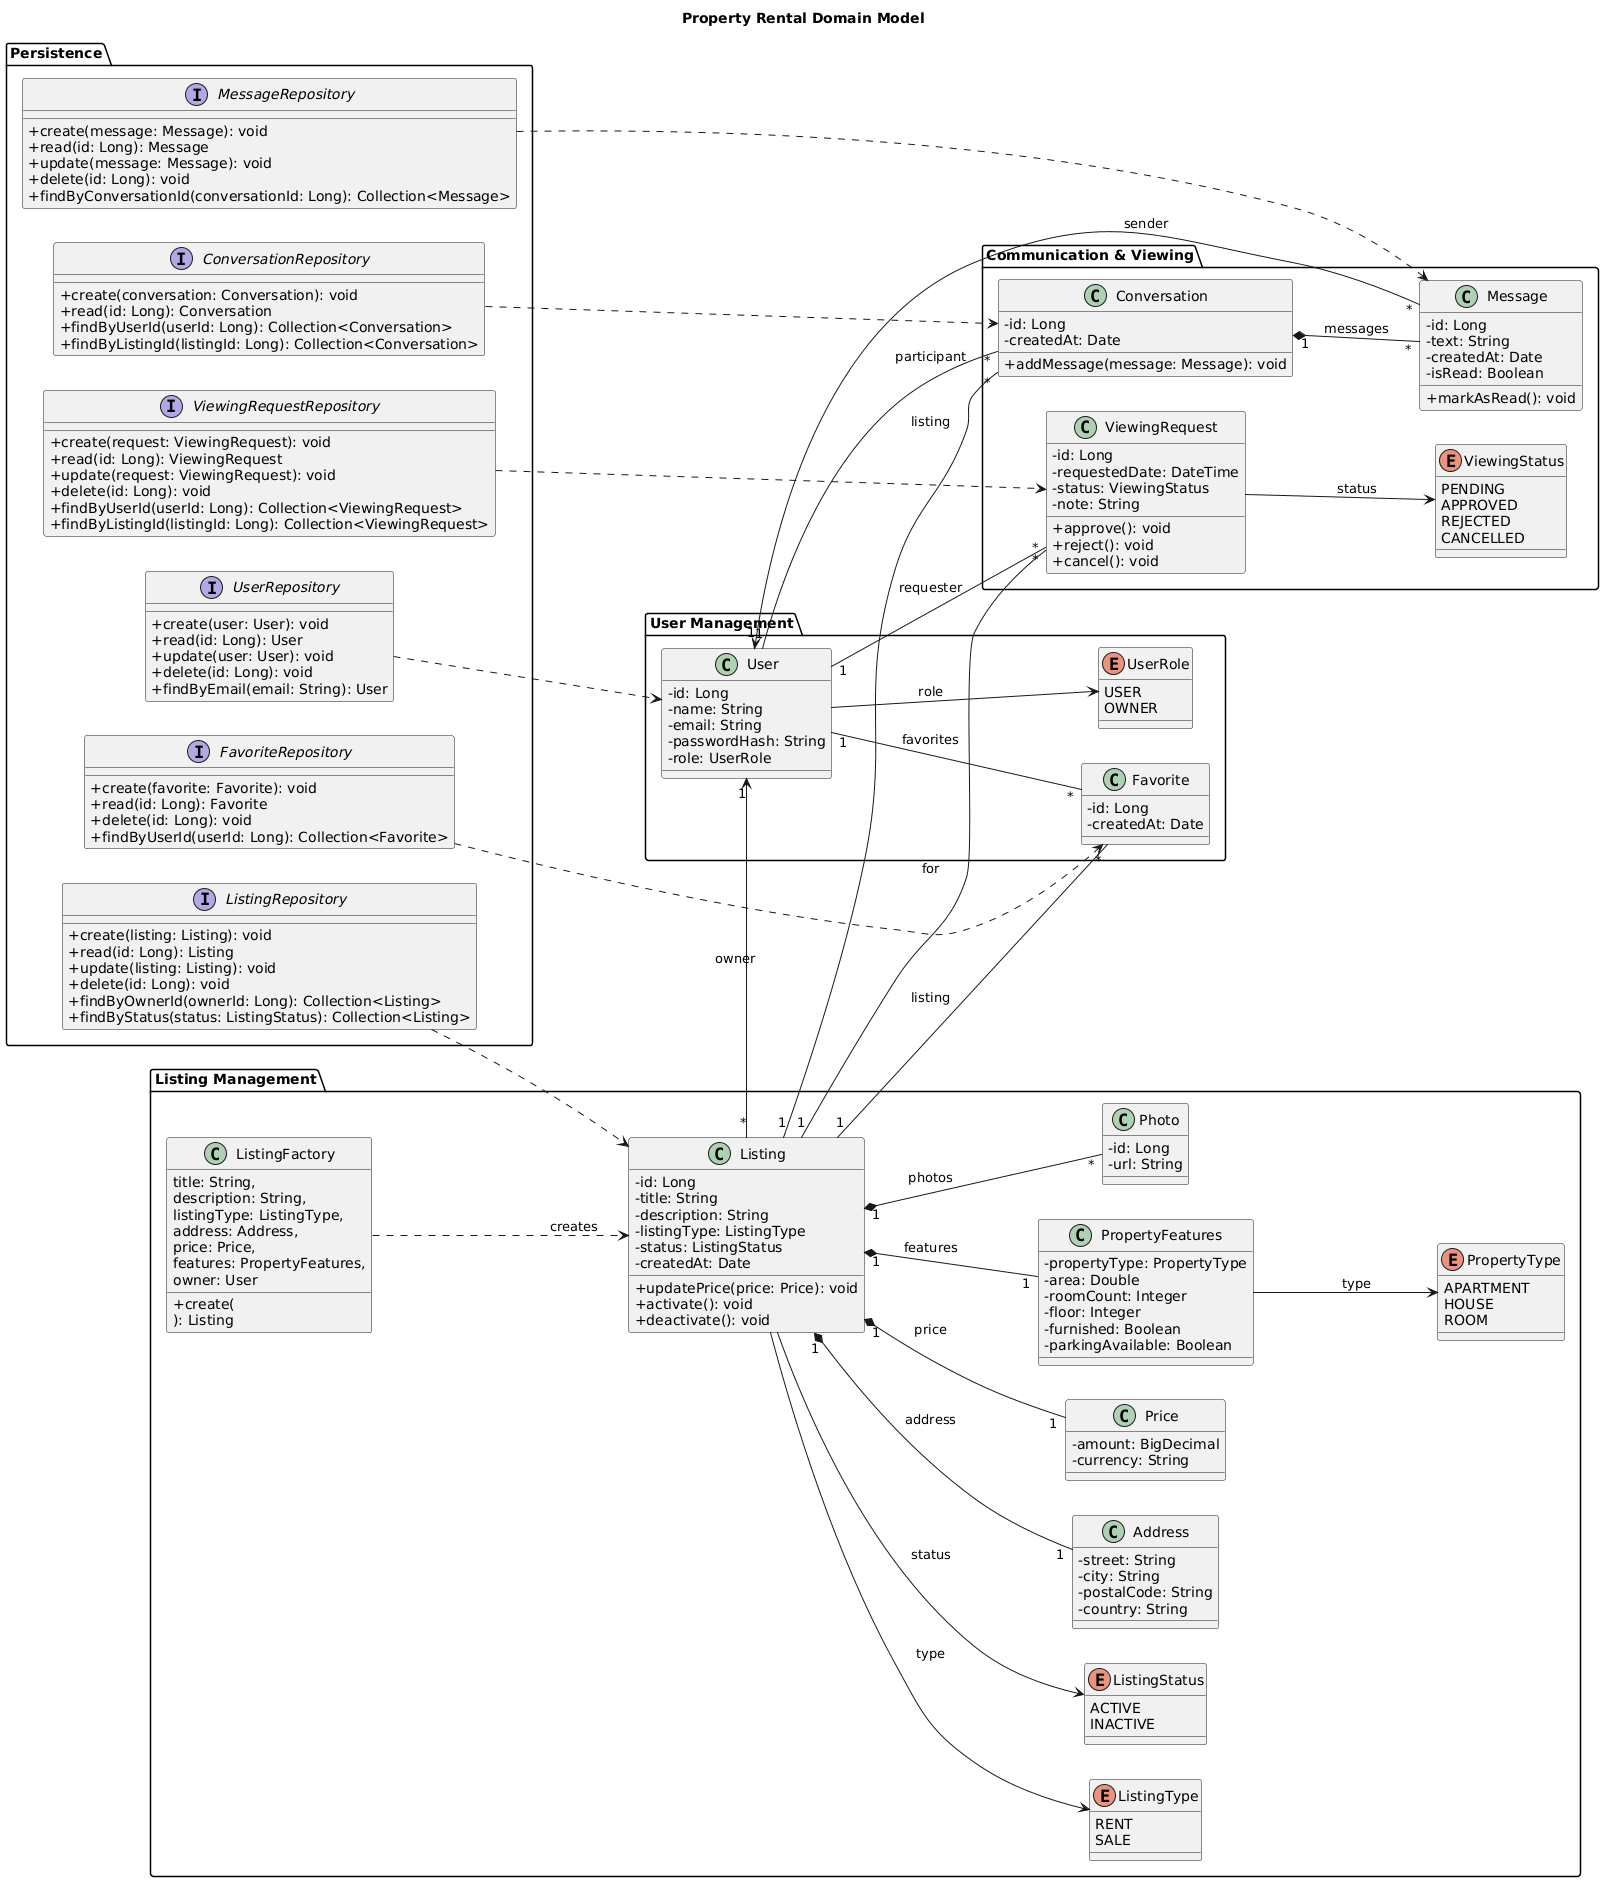

The diagram above was rendered by PlantUML. Its source (embedded in the PNG):
@startuml
left to right direction
skinparam classAttributeIconSize 0

title Property Rental Domain Model

package "User Management" {

class User {
  - id: Long
  - name: String
  - email: String
  - passwordHash: String
  - role: UserRole
}

enum UserRole {
  USER
  OWNER
}

class Favorite {
  - id: Long
  - createdAt: Date
}

}

package "Listing Management" {

class Listing {
  - id: Long
  - title: String
  - description: String
  - listingType: ListingType
  - status: ListingStatus
  - createdAt: Date
  + updatePrice(price: Price): void
  + activate(): void
  + deactivate(): void
}

enum ListingType {
  RENT
  SALE
}

enum ListingStatus {
  ACTIVE
  INACTIVE
}

class Address {
  - street: String
  - city: String
  - postalCode: String
  - country: String
}

class Price {
  - amount: BigDecimal
  - currency: String
}

class PropertyFeatures {
  - propertyType: PropertyType
  - area: Double
  - roomCount: Integer
  - floor: Integer
  - furnished: Boolean
  - parkingAvailable: Boolean
}

enum PropertyType {
  APARTMENT
  HOUSE
  ROOM
}

class Photo {
  - id: Long
  - url: String
}

class ListingFactory {
  + create(
    title: String,
    description: String,
    listingType: ListingType,
    address: Address,
    price: Price,
    features: PropertyFeatures,
    owner: User
  ): Listing
}

}

package "Communication & Viewing" {

class Conversation {
  - id: Long
  - createdAt: Date
  + addMessage(message: Message): void
}

class Message {
  - id: Long
  - text: String
  - createdAt: Date
  - isRead: Boolean
  + markAsRead(): void
}

class ViewingRequest {
  - id: Long
  - requestedDate: DateTime
  - status: ViewingStatus
  - note: String
  + approve(): void
  + reject(): void
  + cancel(): void
}

enum ViewingStatus {
  PENDING
  APPROVED
  REJECTED
  CANCELLED
}

}

package "Persistence" {

interface UserRepository {
  + create(user: User): void
  + read(id: Long): User
  + update(user: User): void
  + delete(id: Long): void
  + findByEmail(email: String): User
}

interface ListingRepository {
  + create(listing: Listing): void
  + read(id: Long): Listing
  + update(listing: Listing): void
  + delete(id: Long): void
  + findByOwnerId(ownerId: Long): Collection<Listing>
  + findByStatus(status: ListingStatus): Collection<Listing>
}

interface ConversationRepository {
  + create(conversation: Conversation): void
  + read(id: Long): Conversation
  + findByUserId(userId: Long): Collection<Conversation>
  + findByListingId(listingId: Long): Collection<Conversation>
}

interface MessageRepository {
  + create(message: Message): void
  + read(id: Long): Message
  + update(message: Message): void
  + delete(id: Long): void
  + findByConversationId(conversationId: Long): Collection<Message>
}

interface FavoriteRepository {
  + create(favorite: Favorite): void
  + read(id: Long): Favorite
  + delete(id: Long): void
  + findByUserId(userId: Long): Collection<Favorite>
}

interface ViewingRequestRepository {
  + create(request: ViewingRequest): void
  + read(id: Long): ViewingRequest
  + update(request: ViewingRequest): void
  + delete(id: Long): void
  + findByUserId(userId: Long): Collection<ViewingRequest>
  + findByListingId(listingId: Long): Collection<ViewingRequest>
}

}

User --> UserRole : role
PropertyFeatures --> PropertyType : type
Listing --> ListingType : type
Listing --> ListingStatus : status
ViewingRequest --> ViewingStatus : status

User "1" <-- "*" Listing : owner
Listing "1" *-- "1" Address : address
Listing "1" *-- "1" Price : price
Listing "1" *-- "1" PropertyFeatures : features
Listing "1" *-- "*" Photo : photos

User "1" -- "*" Favorite : favorites
Listing "1" -- "*" Favorite : listing

ListingFactory ..> Listing : creates

Listing "1" -- "*" Conversation : listing
User "1" -- "*" Conversation : participant

Conversation "1" *-- "*" Message : messages
User "1" <-- "*" Message : sender

User "1" -- "*" ViewingRequest : requester
Listing "1" -- "*" ViewingRequest : for

UserRepository ..> User
ListingRepository ..> Listing
ConversationRepository ..> Conversation
MessageRepository ..> Message
FavoriteRepository ..> Favorite
ViewingRequestRepository ..> ViewingRequest
@enduml